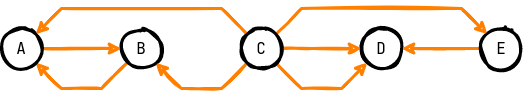

The diagram above was exported from draw.io. Its source (the exported page's mxGraphModel, read from the mxfile embedded in the PNG):
<mxGraphModel dx="723" dy="468" grid="1" gridSize="10" guides="1" tooltips="1" connect="1" arrows="1" fold="1" page="1" pageScale="1" pageWidth="850" pageHeight="1100" math="0" shadow="0">
  <root>
    <mxCell id="0" />
    <mxCell id="1" parent="0" />
    <mxCell id="cZGXX04Oxw-xu-hED6Uz-12" value="D" style="ellipse;whiteSpace=wrap;html=1;aspect=fixed;strokeWidth=3;fontFamily=JetBrains Mono;fontSource=https%3A%2F%2Ffonts.googleapis.com%2Fcss%3Ffamily%3DJetBrains%2BMono;fontSize=16;sketch=1;" vertex="1" parent="1">
      <mxGeometry x="480" y="720" width="40" height="40" as="geometry" />
    </mxCell>
    <mxCell id="aImdqvDoS3kREv4p1H4m-1" style="edgeStyle=none;rounded=0;sketch=1;orthogonalLoop=1;jettySize=auto;html=1;fontColor=#009999;strokeColor=#FF8000;strokeWidth=3;" edge="1" parent="1" source="cZGXX04Oxw-xu-hED6Uz-13" target="cZGXX04Oxw-xu-hED6Uz-12">
      <mxGeometry relative="1" as="geometry" />
    </mxCell>
    <mxCell id="cZGXX04Oxw-xu-hED6Uz-13" value="E" style="ellipse;whiteSpace=wrap;html=1;aspect=fixed;strokeWidth=3;fontFamily=JetBrains Mono;fontSource=https%3A%2F%2Ffonts.googleapis.com%2Fcss%3Ffamily%3DJetBrains%2BMono;fontSize=16;sketch=1;" vertex="1" parent="1">
      <mxGeometry x="600" y="720" width="40" height="40" as="geometry" />
    </mxCell>
    <mxCell id="nCB6ZSwCxuJWBh4Fyaz--7" style="edgeStyle=none;rounded=0;sketch=1;orthogonalLoop=1;jettySize=auto;html=1;fontColor=#009999;strokeColor=#FF8000;strokeWidth=3;" edge="1" parent="1" source="cZGXX04Oxw-xu-hED6Uz-14" target="cZGXX04Oxw-xu-hED6Uz-11">
      <mxGeometry relative="1" as="geometry">
        <Array as="points">
          <mxPoint x="220" y="780" />
          <mxPoint x="180" y="780" />
        </Array>
      </mxGeometry>
    </mxCell>
    <mxCell id="cZGXX04Oxw-xu-hED6Uz-14" value="B" style="ellipse;whiteSpace=wrap;html=1;aspect=fixed;strokeWidth=3;fontFamily=JetBrains Mono;fontSource=https%3A%2F%2Ffonts.googleapis.com%2Fcss%3Ffamily%3DJetBrains%2BMono;fontSize=16;sketch=1;" vertex="1" parent="1">
      <mxGeometry x="240" y="720" width="40" height="40" as="geometry" />
    </mxCell>
    <mxCell id="nCB6ZSwCxuJWBh4Fyaz--6" style="edgeStyle=none;rounded=0;sketch=1;orthogonalLoop=1;jettySize=auto;html=1;fontColor=#009999;strokeColor=#FF8000;strokeWidth=3;" edge="1" parent="1" source="cZGXX04Oxw-xu-hED6Uz-11" target="cZGXX04Oxw-xu-hED6Uz-14">
      <mxGeometry relative="1" as="geometry" />
    </mxCell>
    <mxCell id="cZGXX04Oxw-xu-hED6Uz-11" value="A" style="ellipse;whiteSpace=wrap;html=1;aspect=fixed;strokeWidth=3;fontFamily=JetBrains Mono;fontSource=https%3A%2F%2Ffonts.googleapis.com%2Fcss%3Ffamily%3DJetBrains%2BMono;fontSize=16;sketch=1;" vertex="1" parent="1">
      <mxGeometry x="120" y="720" width="40" height="40" as="geometry" />
    </mxCell>
    <mxCell id="nCB6ZSwCxuJWBh4Fyaz--1" style="rounded=0;orthogonalLoop=1;jettySize=auto;html=1;fontColor=#009999;strokeColor=#FF8000;strokeWidth=3;sketch=1;" edge="1" parent="1" source="cZGXX04Oxw-xu-hED6Uz-10" target="cZGXX04Oxw-xu-hED6Uz-14">
      <mxGeometry relative="1" as="geometry">
        <Array as="points">
          <mxPoint x="340" y="780" />
          <mxPoint x="300" y="780" />
        </Array>
      </mxGeometry>
    </mxCell>
    <mxCell id="nCB6ZSwCxuJWBh4Fyaz--2" style="edgeStyle=none;rounded=0;sketch=1;orthogonalLoop=1;jettySize=auto;html=1;fontColor=#009999;strokeColor=#FF8000;strokeWidth=3;" edge="1" parent="1" source="cZGXX04Oxw-xu-hED6Uz-10" target="cZGXX04Oxw-xu-hED6Uz-11">
      <mxGeometry relative="1" as="geometry">
        <Array as="points">
          <mxPoint x="340" y="700" />
          <mxPoint x="180" y="700" />
        </Array>
      </mxGeometry>
    </mxCell>
    <mxCell id="nCB6ZSwCxuJWBh4Fyaz--3" style="edgeStyle=none;rounded=0;sketch=1;orthogonalLoop=1;jettySize=auto;html=1;fontColor=#009999;strokeColor=#FF8000;strokeWidth=3;" edge="1" parent="1" source="cZGXX04Oxw-xu-hED6Uz-10" target="cZGXX04Oxw-xu-hED6Uz-12">
      <mxGeometry relative="1" as="geometry">
        <Array as="points">
          <mxPoint x="420" y="780" />
          <mxPoint x="460" y="780" />
        </Array>
      </mxGeometry>
    </mxCell>
    <mxCell id="nCB6ZSwCxuJWBh4Fyaz--4" style="edgeStyle=none;rounded=0;sketch=1;orthogonalLoop=1;jettySize=auto;html=1;fontColor=#009999;strokeColor=#FF8000;strokeWidth=3;" edge="1" parent="1" source="cZGXX04Oxw-xu-hED6Uz-10" target="cZGXX04Oxw-xu-hED6Uz-12">
      <mxGeometry relative="1" as="geometry">
        <Array as="points">
          <mxPoint x="430" y="740" />
        </Array>
      </mxGeometry>
    </mxCell>
    <mxCell id="nCB6ZSwCxuJWBh4Fyaz--5" style="edgeStyle=none;rounded=0;sketch=1;orthogonalLoop=1;jettySize=auto;html=1;fontColor=#009999;strokeColor=#FF8000;strokeWidth=3;" edge="1" parent="1" source="cZGXX04Oxw-xu-hED6Uz-10" target="cZGXX04Oxw-xu-hED6Uz-13">
      <mxGeometry relative="1" as="geometry">
        <Array as="points">
          <mxPoint x="420" y="700" />
          <mxPoint x="580" y="700" />
        </Array>
      </mxGeometry>
    </mxCell>
    <mxCell id="cZGXX04Oxw-xu-hED6Uz-10" value="C" style="ellipse;whiteSpace=wrap;html=1;aspect=fixed;strokeWidth=3;fontFamily=JetBrains Mono;fontSource=https%3A%2F%2Ffonts.googleapis.com%2Fcss%3Ffamily%3DJetBrains%2BMono;fontSize=16;sketch=1;" vertex="1" parent="1">
      <mxGeometry x="360" y="720" width="40" height="40" as="geometry" />
    </mxCell>
  </root>
</mxGraphModel>